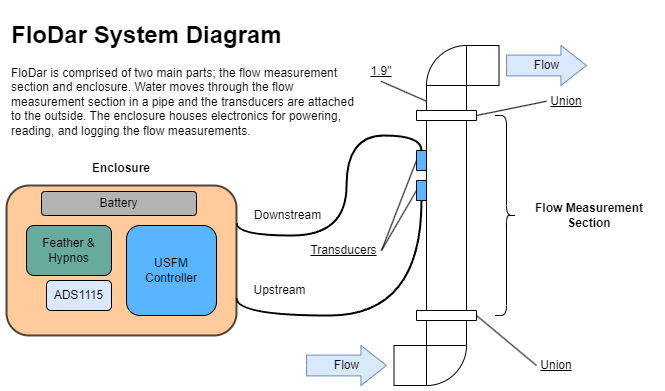

The diagram above was exported from draw.io. Its source (the exported page's mxGraphModel, read from the mxfile embedded in the PNG):
<mxGraphModel dx="813" dy="435" grid="1" gridSize="10" guides="1" tooltips="1" connect="1" arrows="1" fold="1" page="1" pageScale="1" pageWidth="850" pageHeight="1100" math="0" shadow="0">
  <root>
    <mxCell id="0" />
    <mxCell id="1" parent="0" />
    <mxCell id="D7OU9p6BwFQiM-GlJNFj-12" value="" style="rounded=0;whiteSpace=wrap;html=1;rotation=-180;direction=north;" vertex="1" parent="1">
      <mxGeometry x="460" y="317.5" width="40" height="32.5" as="geometry" />
    </mxCell>
    <mxCell id="D7OU9p6BwFQiM-GlJNFj-8" value="" style="rounded=0;whiteSpace=wrap;html=1;rotation=-90;" vertex="1" parent="1">
      <mxGeometry x="463.75" y="85.75" width="32.5" height="40" as="geometry" />
    </mxCell>
    <mxCell id="D7OU9p6BwFQiM-GlJNFj-15" style="edgeStyle=orthogonalEdgeStyle;rounded=0;orthogonalLoop=1;jettySize=auto;html=1;exitX=1;exitY=0.75;exitDx=0;exitDy=0;entryX=0;entryY=0.5;entryDx=0;entryDy=0;endArrow=none;endFill=0;strokeWidth=2;curved=1;" edge="1" parent="1" source="jht4cq5Pfr1gdJUiQRVK-29" target="jht4cq5Pfr1gdJUiQRVK-11">
      <mxGeometry relative="1" as="geometry">
        <Array as="points">
          <mxPoint x="270" y="320" />
          <mxPoint x="455" y="320" />
        </Array>
      </mxGeometry>
    </mxCell>
    <mxCell id="D7OU9p6BwFQiM-GlJNFj-28" style="edgeStyle=orthogonalEdgeStyle;rounded=0;orthogonalLoop=1;jettySize=auto;html=1;exitX=1;exitY=0.25;exitDx=0;exitDy=0;entryX=1;entryY=0.5;entryDx=0;entryDy=0;endArrow=none;endFill=0;strokeWidth=2;curved=1;" edge="1" parent="1" source="jht4cq5Pfr1gdJUiQRVK-29" target="jht4cq5Pfr1gdJUiQRVK-12">
      <mxGeometry relative="1" as="geometry">
        <Array as="points">
          <mxPoint x="270" y="240" />
          <mxPoint x="380" y="240" />
          <mxPoint x="380" y="140" />
          <mxPoint x="455" y="140" />
        </Array>
      </mxGeometry>
    </mxCell>
    <mxCell id="jht4cq5Pfr1gdJUiQRVK-29" value="" style="rounded=1;whiteSpace=wrap;html=1;fillColor=#FFB570;opacity=70;strokeWidth=2;" parent="1" vertex="1">
      <mxGeometry x="40" y="190" width="230" height="150" as="geometry" />
    </mxCell>
    <mxCell id="jht4cq5Pfr1gdJUiQRVK-57" value="Battery" style="rounded=1;whiteSpace=wrap;html=1;gradientColor=none;align=center;fillColor=#B3B3B3;" parent="1" vertex="1">
      <mxGeometry x="75" y="196" width="155" height="24" as="geometry" />
    </mxCell>
    <mxCell id="jht4cq5Pfr1gdJUiQRVK-1" value="&lt;h1&gt;FloDar System Diagram&lt;/h1&gt;&lt;p&gt;FloDar is comprised of two main parts; the flow measurement section and enclosure. Water moves through the flow measurement section in a pipe and the transducers are attached to the outside. The enclosure houses electronics for powering, reading, and logging the flow measurements.&lt;/p&gt;" style="text;html=1;strokeColor=none;fillColor=none;spacing=5;spacingTop=-20;whiteSpace=wrap;overflow=hidden;rounded=0;" parent="1" vertex="1">
      <mxGeometry x="40" y="20" width="360" height="130" as="geometry" />
    </mxCell>
    <mxCell id="jht4cq5Pfr1gdJUiQRVK-2" value="" style="rounded=0;whiteSpace=wrap;html=1;rotation=-90;" parent="1" vertex="1">
      <mxGeometry x="380" y="200" width="200" height="40" as="geometry" />
    </mxCell>
    <mxCell id="jht4cq5Pfr1gdJUiQRVK-3" value="" style="rounded=0;whiteSpace=wrap;html=1;rotation=-90;" parent="1" vertex="1">
      <mxGeometry x="475" y="90" width="10" height="60" as="geometry" />
    </mxCell>
    <mxCell id="jht4cq5Pfr1gdJUiQRVK-4" value="" style="rounded=0;whiteSpace=wrap;html=1;rotation=-90;" parent="1" vertex="1">
      <mxGeometry x="475" y="290" width="10" height="60" as="geometry" />
    </mxCell>
    <mxCell id="jht4cq5Pfr1gdJUiQRVK-11" value="" style="rounded=0;whiteSpace=wrap;html=1;fillColor=#57B6FF;rotation=-90;" parent="1" vertex="1">
      <mxGeometry x="445" y="190" width="20" height="10" as="geometry" />
    </mxCell>
    <mxCell id="jht4cq5Pfr1gdJUiQRVK-12" value="" style="rounded=0;whiteSpace=wrap;html=1;fillColor=#57B6FF;rotation=-90;" parent="1" vertex="1">
      <mxGeometry x="445" y="160" width="20" height="10" as="geometry" />
    </mxCell>
    <mxCell id="jht4cq5Pfr1gdJUiQRVK-30" value="&lt;b&gt;Enclosure&lt;/b&gt;" style="text;html=1;strokeColor=none;fillColor=none;align=center;verticalAlign=middle;whiteSpace=wrap;rounded=0;opacity=70;" parent="1" vertex="1">
      <mxGeometry x="40" y="163" width="230" height="20" as="geometry" />
    </mxCell>
    <mxCell id="jht4cq5Pfr1gdJUiQRVK-46" value="&lt;b&gt;Flow Measurement&lt;/b&gt;&lt;br&gt;&lt;b&gt;Section&lt;/b&gt;" style="text;html=1;strokeColor=none;fillColor=none;align=center;verticalAlign=middle;whiteSpace=wrap;rounded=0;opacity=70;" parent="1" vertex="1">
      <mxGeometry x="553" y="210" width="140" height="20" as="geometry" />
    </mxCell>
    <mxCell id="jht4cq5Pfr1gdJUiQRVK-50" value="USFM&lt;br&gt;Controller" style="rounded=1;whiteSpace=wrap;html=1;fillColor=#57B6FF;" parent="1" vertex="1">
      <mxGeometry x="160" y="230" width="90" height="90" as="geometry" />
    </mxCell>
    <mxCell id="jht4cq5Pfr1gdJUiQRVK-51" value="Feather &amp;amp;&lt;br&gt;Hypnos" style="rounded=1;whiteSpace=wrap;html=1;fillColor=#67AB9F;" parent="1" vertex="1">
      <mxGeometry x="60" y="230" width="85" height="50" as="geometry" />
    </mxCell>
    <mxCell id="jht4cq5Pfr1gdJUiQRVK-52" value="Upstream" style="text;html=1;strokeColor=none;fillColor=none;align=center;verticalAlign=middle;whiteSpace=wrap;rounded=0;" parent="1" vertex="1">
      <mxGeometry x="287" y="285" width="53" height="20" as="geometry" />
    </mxCell>
    <mxCell id="jht4cq5Pfr1gdJUiQRVK-53" value="Downstream" style="text;html=1;strokeColor=none;fillColor=none;align=center;verticalAlign=middle;whiteSpace=wrap;rounded=0;" parent="1" vertex="1">
      <mxGeometry x="290" y="210" width="63" height="20" as="geometry" />
    </mxCell>
    <mxCell id="D7OU9p6BwFQiM-GlJNFj-2" value="Flow" style="html=1;shadow=0;dashed=0;align=center;verticalAlign=middle;shape=mxgraph.arrows2.arrow;dy=0.48;dx=25.57;notch=0;fillColor=#dae8fc;strokeColor=#6c8ebf;" vertex="1" parent="1">
      <mxGeometry x="540" y="50" width="80" height="40" as="geometry" />
    </mxCell>
    <mxCell id="D7OU9p6BwFQiM-GlJNFj-7" value="" style="verticalLabelPosition=bottom;verticalAlign=top;html=1;shape=mxgraph.basic.pie;startAngle=0.75;endAngle=0;" vertex="1" parent="1">
      <mxGeometry x="460" y="50" width="80" height="80" as="geometry" />
    </mxCell>
    <mxCell id="D7OU9p6BwFQiM-GlJNFj-9" value="" style="rounded=0;whiteSpace=wrap;html=1;rotation=-180;" vertex="1" parent="1">
      <mxGeometry x="500" y="50" width="32.5" height="40" as="geometry" />
    </mxCell>
    <mxCell id="D7OU9p6BwFQiM-GlJNFj-11" value="" style="verticalLabelPosition=bottom;verticalAlign=top;html=1;shape=mxgraph.basic.pie;startAngle=0.75;endAngle=0;direction=west;" vertex="1" parent="1">
      <mxGeometry x="420" y="310" width="80" height="80" as="geometry" />
    </mxCell>
    <mxCell id="D7OU9p6BwFQiM-GlJNFj-13" value="" style="rounded=0;whiteSpace=wrap;html=1;rotation=-180;direction=east;" vertex="1" parent="1">
      <mxGeometry x="427.5" y="350" width="32.5" height="40" as="geometry" />
    </mxCell>
    <mxCell id="D7OU9p6BwFQiM-GlJNFj-14" value="Flow" style="html=1;shadow=0;dashed=0;align=center;verticalAlign=middle;shape=mxgraph.arrows2.arrow;dy=0.48;dx=25.57;notch=0;fillColor=#dae8fc;strokeColor=#6c8ebf;" vertex="1" parent="1">
      <mxGeometry x="340" y="350" width="80" height="40" as="geometry" />
    </mxCell>
    <mxCell id="D7OU9p6BwFQiM-GlJNFj-18" style="rounded=0;orthogonalLoop=1;jettySize=auto;html=1;exitX=0;exitY=0.5;exitDx=0;exitDy=0;entryX=0.5;entryY=1;entryDx=0;entryDy=0;endArrow=none;endFill=0;strokeWidth=1;" edge="1" parent="1" source="D7OU9p6BwFQiM-GlJNFj-17" target="jht4cq5Pfr1gdJUiQRVK-4">
      <mxGeometry relative="1" as="geometry" />
    </mxCell>
    <mxCell id="D7OU9p6BwFQiM-GlJNFj-17" value="Union" style="text;html=1;strokeColor=none;fillColor=none;align=center;verticalAlign=middle;whiteSpace=wrap;rounded=0;fontStyle=4" vertex="1" parent="1">
      <mxGeometry x="570" y="360" width="40" height="20" as="geometry" />
    </mxCell>
    <mxCell id="D7OU9p6BwFQiM-GlJNFj-24" style="edgeStyle=none;rounded=0;orthogonalLoop=1;jettySize=auto;html=1;exitX=0.5;exitY=1;exitDx=0;exitDy=0;entryX=0.5;entryY=0;entryDx=0;entryDy=0;endArrow=none;endFill=0;strokeWidth=1;" edge="1" parent="1" source="D7OU9p6BwFQiM-GlJNFj-19" target="D7OU9p6BwFQiM-GlJNFj-8">
      <mxGeometry relative="1" as="geometry" />
    </mxCell>
    <mxCell id="D7OU9p6BwFQiM-GlJNFj-19" value="1.9&quot;" style="text;html=1;strokeColor=none;fillColor=none;align=center;verticalAlign=middle;whiteSpace=wrap;rounded=0;fontStyle=4" vertex="1" parent="1">
      <mxGeometry x="401.5" y="65.75" width="26" height="20" as="geometry" />
    </mxCell>
    <mxCell id="D7OU9p6BwFQiM-GlJNFj-21" value="ADS1115" style="rounded=1;whiteSpace=wrap;html=1;fillColor=#dae8fc;strokeColor=#000000;" vertex="1" parent="1">
      <mxGeometry x="80" y="285" width="65" height="30" as="geometry" />
    </mxCell>
    <mxCell id="D7OU9p6BwFQiM-GlJNFj-23" value="" style="shape=curlyBracket;whiteSpace=wrap;html=1;rounded=1;flipH=1;strokeColor=#000000;size=0.46511627906976744;" vertex="1" parent="1">
      <mxGeometry x="528.5" y="120" width="21.5" height="200" as="geometry" />
    </mxCell>
    <mxCell id="D7OU9p6BwFQiM-GlJNFj-30" style="rounded=0;orthogonalLoop=1;jettySize=auto;html=1;exitX=1;exitY=0.5;exitDx=0;exitDy=0;entryX=0.5;entryY=0;entryDx=0;entryDy=0;endArrow=none;endFill=0;strokeWidth=1;" edge="1" parent="1" source="D7OU9p6BwFQiM-GlJNFj-29" target="jht4cq5Pfr1gdJUiQRVK-12">
      <mxGeometry relative="1" as="geometry" />
    </mxCell>
    <mxCell id="D7OU9p6BwFQiM-GlJNFj-31" style="edgeStyle=none;rounded=0;orthogonalLoop=1;jettySize=auto;html=1;exitX=1;exitY=0.5;exitDx=0;exitDy=0;entryX=0.5;entryY=0;entryDx=0;entryDy=0;endArrow=none;endFill=0;strokeWidth=1;" edge="1" parent="1" source="D7OU9p6BwFQiM-GlJNFj-29" target="jht4cq5Pfr1gdJUiQRVK-11">
      <mxGeometry relative="1" as="geometry" />
    </mxCell>
    <mxCell id="D7OU9p6BwFQiM-GlJNFj-29" value="Transducers" style="text;html=1;strokeColor=none;fillColor=none;align=center;verticalAlign=middle;whiteSpace=wrap;rounded=0;fontStyle=4" vertex="1" parent="1">
      <mxGeometry x="340" y="245" width="75" height="20" as="geometry" />
    </mxCell>
    <mxCell id="D7OU9p6BwFQiM-GlJNFj-33" style="edgeStyle=none;rounded=0;orthogonalLoop=1;jettySize=auto;html=1;exitX=0;exitY=0.5;exitDx=0;exitDy=0;entryX=0.5;entryY=1;entryDx=0;entryDy=0;endArrow=none;endFill=0;strokeWidth=1;" edge="1" parent="1" source="D7OU9p6BwFQiM-GlJNFj-32" target="jht4cq5Pfr1gdJUiQRVK-3">
      <mxGeometry relative="1" as="geometry" />
    </mxCell>
    <mxCell id="D7OU9p6BwFQiM-GlJNFj-32" value="Union" style="text;html=1;strokeColor=none;fillColor=none;align=center;verticalAlign=middle;whiteSpace=wrap;rounded=0;fontStyle=4" vertex="1" parent="1">
      <mxGeometry x="580" y="95.75" width="40" height="20" as="geometry" />
    </mxCell>
  </root>
</mxGraphModel>